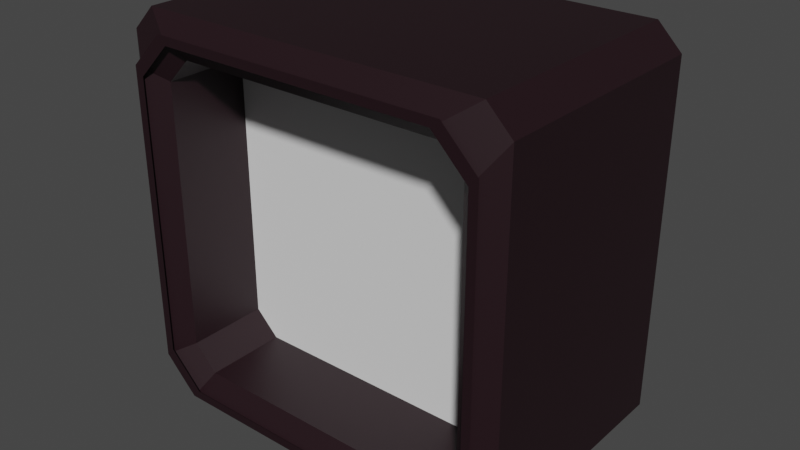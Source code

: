 # Source: BasicBox.blend  (saved by Blender 2.93.21; exported with 4.5.12 LTS)
import bpy
from mathutils import Matrix  # noqa: F401  (used for matrix-valued properties, if any)

bpy.ops.wm.read_factory_settings(use_empty=True)
scene = bpy.context.scene
scene.name = 'Scene'

# ---- collections
col_collection = bpy.data.collections.new('Collection'); scene.collection.children.link(col_collection)

# ---- materials (node trees are filled in below, after node groups)
mat_base = bpy.data.materials.new('Base')
mat_base.use_transparent_shadow = False
mat_icon = bpy.data.materials.new('Icon')
mat_icon.use_transparent_shadow = False

# ---- material node trees
mat_base.use_nodes = True; mat_base.node_tree.nodes.clear()
_N = mat_base.node_tree.nodes; _L = mat_base.node_tree.links
n0 = _N.new('ShaderNodeBsdfPrincipled'); n0.name = 'Principled BSDF'; n0.location = (10, 300)
n0.distribution = 'GGX'
n0.subsurface_method = 'BURLEY'
n0.inputs[0].default_value = (0.01467, 0.004128, 0.007027, 1.0)
n0.inputs[3].default_value = 1.45
n0.inputs[27].default_value = (0.0, 0.0, 0.0, 1.0)
n0.inputs[28].default_value = 1.0
n1 = _N.new('ShaderNodeOutputMaterial'); n1.name = 'Material Output'; n1.location = (300, 300)
_L.new(n0.outputs[0], n1.inputs[0])
n1.is_active_output = True
mat_icon.use_nodes = True; mat_icon.node_tree.nodes.clear()
_N = mat_icon.node_tree.nodes; _L = mat_icon.node_tree.links
n0 = _N.new('ShaderNodeBsdfPrincipled'); n0.name = 'Principled BSDF'; n0.location = (10, 300)
n0.distribution = 'GGX'
n0.subsurface_method = 'BURLEY'
n0.inputs[0].default_value = (0.2176, 0.5165, 1.0, 1.0)
n0.inputs[3].default_value = 1.45
n0.inputs[27].default_value = (0.0, 0.0, 0.0, 1.0)
n0.inputs[28].default_value = 1.0
n1 = _N.new('ShaderNodeOutputMaterial'); n1.name = 'Material Output'; n1.location = (300, 300)
_L.new(n0.outputs[0], n1.inputs[0])
n1.is_active_output = True

# ---- world
world_world = bpy.data.worlds.new('World'); scene.world = world_world
world_world.use_nodes = True; world_world.node_tree.nodes.clear()
_N = world_world.node_tree.nodes; _L = world_world.node_tree.links
n0 = _N.new('ShaderNodeOutputWorld'); n0.name = 'World Output'; n0.location = (300, 300)
n1 = _N.new('ShaderNodeBackground'); n1.name = 'Background'; n1.location = (10, 300)
n1.inputs[0].default_value = (0.05088, 0.05088, 0.05088, 1.0)
_L.new(n1.outputs[0], n0.inputs[0])
n0.is_active_output = True
world_world.color = (0.05088, 0.05088, 0.05088)
world_world.use_sun_shadow = False
world_world.sun_shadow_jitter_overblur = 0.0

# ---- meshes
me_cube_001 = bpy.data.meshes.new('Cube.001')
me_cube_001.from_pydata([(-0.7988, -0.6951, -0.6763), (-0.9212, -0.7791, -0.748), (-0.748, -0.7791, -0.9212), (-0.6763, -0.6951, -0.7988), (-0.7988, -0.6951, 0.6763), (-0.6763, -0.6951, 0.7988), (-0.748, -0.7791, 0.9212), (-0.9212, -0.7791, 0.748), (-0.8776, 0.5091, -1.0), (-1.0, 0.5091, -0.8776), (-0.8776, 0.5931, -0.8776), (-0.8776, 0.5091, 1.0), (-0.8776, 0.5931, 0.8776), (-1.0, 0.5091, 0.8776), (0.7988, -0.6951, -0.6763), (0.6763, -0.6951, -0.7988), (0.748, -0.7791, -0.9212), (0.9212, -0.7791, -0.748), (0.7988, -0.6951, 0.6763), (0.9212, -0.7791, 0.748), (0.748, -0.7791, 0.9212), (0.6763, -0.6951, 0.7988), (0.8776, 0.5091, -1.0), (0.8776, 0.5931, -0.8776), (1.0, 0.5091, -0.8776), (0.8776, 0.5091, 1.0), (1.0, 0.5091, 0.8776), (0.8776, 0.5931, 0.8776), (-0.8776, -0.6951, -1.0), (-0.7044, -0.7791, -0.8776), (-0.8776, -0.7791, -0.7044), (-1.0, -0.6951, -0.8776), (-0.8776, -0.7791, 0.7044), (-0.7044, -0.7791, 0.8776), (-0.8776, -0.6951, 1.0), (-1.0, -0.6951, 0.8776), (0.8776, -0.6951, 1.0), (0.7044, -0.7791, 0.8776), (0.8776, -0.7791, 0.7044), (1.0, -0.6951, 0.8776), (0.8776, -0.6951, -1.0), (1.0, -0.6951, -0.8776), (0.8776, -0.7791, -0.7044), (0.7044, -0.7791, -0.8776), (-0.7988, 0.01786, -0.6763), (-0.6763, 0.01786, -0.7988), (-0.6763, 0.1019, -0.6763), (-0.7988, 0.01786, 0.6763), (-0.6763, 0.1019, 0.6763), (-0.6763, 0.01786, 0.7988), (0.7988, 0.01786, 0.6763), (0.6763, 0.01786, 0.7988), (0.6763, 0.1019, 0.6763), (0.7988, 0.01786, -0.6763), (0.6763, 0.1019, -0.6763), (0.6763, 0.01786, -0.7988)], [], [(10, 12, 27, 23), (25, 11, 34, 36), (54, 52, 48, 46), (16, 2, 29, 43), (31, 35, 13, 9), (14, 18, 50, 53), (3, 15, 55, 45), (24, 26, 39, 41), (21, 5, 49, 51), (8, 22, 40, 28), (1, 7, 32, 30), (6, 20, 37, 33), (19, 17, 42, 38), (0, 1, 2, 3), (4, 5, 6, 7), (8, 9, 10), (11, 12, 13), (14, 15, 16, 17), (18, 19, 20, 21), (22, 23, 24), (25, 26, 27), (28, 29, 30, 31), (32, 33, 34, 35), (36, 37, 38, 39), (40, 41, 42, 43), (44, 45, 46), (47, 48, 49), (50, 51, 52), (53, 54, 55), (8, 28, 31, 9), (30, 32, 35, 31), (34, 11, 13, 35), (12, 10, 9, 13), (22, 8, 10, 23), (11, 25, 27, 12), (26, 24, 23, 27), (40, 22, 24, 41), (25, 36, 39, 26), (38, 42, 41, 39), (28, 40, 43, 29), (36, 34, 33, 37), (0, 4, 7, 1), (18, 14, 17, 19), (2, 16, 15, 3), (20, 6, 5, 21), (29, 2, 1, 30), (6, 33, 32, 7), (37, 20, 19, 38), (16, 43, 42, 17), (46, 48, 47, 44), (52, 54, 53, 50), (45, 55, 54, 46), (51, 49, 48, 52), (14, 53, 55, 15), (44, 0, 3, 45), (49, 5, 4, 47), (50, 18, 21, 51), (4, 0, 44, 47)])
me_cube_001.polygons.foreach_set('material_index', [0, 0, 1, 0, 0, 0, 0, 0, 0, 0, 0, 0, 0, 0, 0, 0, 0, 0, 0, 0, 0, 0, 0, 0, 0, 0, 0, 0, 0, 0, 0, 0, 0, 0, 0, 0, 0, 0, 0, 0, 0, 0, 0, 0, 0, 0, 0, 0, 0, 0, 0, 0, 0, 0, 0, 0, 0, 0])
_uv = me_cube_001.uv_layers.new(name='UVMap')
_uv.uv.foreach_set('vector', [0.3903, 0.2653, 0.6097, 0.2653, 0.6097, 0.4847, 0.3903, 0.4847, 0.6403, 0.5153, 0.8597, 0.5153, 0.8597, 0.7347, 0.6403, 0.7347, 0.4155, 0.7905, 0.5845, 0.7905, 0.5845, 0.9595, 0.4155, 0.9595, 0.3848, 0.7815, 0.3848, 0.9685, 0.3903, 0.963, 0.3903, 0.787, 0.3903, 0.01531, 0.6097, 0.01531, 0.6097, 0.2347, 0.3903, 0.2347, 0.4155, 0.7752, 0.5845, 0.7752, 0.5845, 0.7752, 0.4155, 0.7752, 0.4002, 0.9595, 0.4002, 0.7905, 0.4002, 0.7905, 0.4002, 0.9595, 0.3903, 0.5153, 0.6097, 0.5153, 0.6097, 0.7347, 0.3903, 0.7347, 0.5998, 0.7905, 0.5998, 0.9595, 0.5998, 0.9595, 0.5998, 0.7905, 0.1403, 0.5153, 0.3597, 0.5153, 0.3597, 0.7347, 0.1403, 0.7347, 0.4065, 0.9902, 0.5935, 0.9902, 0.588, 0.9847, 0.412, 0.9847, 0.6152, 0.9685, 0.6152, 0.7815, 0.6097, 0.787, 0.6097, 0.963, 0.5935, 0.7598, 0.4065, 0.7598, 0.412, 0.7653, 0.588, 0.7653, 0.4155, 0.9748, 0.4065, 0.9902, 0.3848, 0.9685, 0.4002, 0.9595, 0.5845, 0.9748, 0.5998, 0.9595, 0.6152, 0.9685, 0.5935, 0.9902, 0.1403, 0.5153, 0.125, 0.5153, 0.1403, 0.5, 0.625, 0.2653, 0.625, 0.2653, 0.6097, 0.25, 0.4155, 0.7752, 0.4002, 0.7905, 0.3848, 0.7815, 0.4065, 0.7598, 0.5845, 0.7752, 0.5935, 0.7598, 0.6152, 0.7815, 0.5998, 0.7905, 0.3597, 0.5153, 0.3597, 0.5, 0.375, 0.5153, 0.625, 0.5153, 0.625, 0.5153, 0.6097, 0.5, 0.375, 0.9847, 0.375, 0.963, 0.4002, 0.9748, 0.3827, 0.9923, 0.588, 0.9847, 0.5998, 0.9748, 0.6173, 0.9923, 0.6097, 1.0, 0.625, 0.7653, 0.5998, 0.7752, 0.588, 0.75, 0.6097, 0.75, 0.3597, 0.7347, 0.375, 0.7347, 0.3597, 0.75, 0.338, 0.75, 0.4155, 0.9748, 0.4002, 0.9595, 0.4155, 0.9595, 0.5845, 0.9748, 0.5845, 0.9595, 0.5998, 0.9595, 0.5845, 0.7752, 0.5998, 0.7905, 0.5845, 0.7905, 0.4155, 0.7752, 0.4155, 0.7905, 0.4002, 0.7905, 0.1403, 0.5153, 0.1403, 0.7347, 0.125, 0.7347, 0.125, 0.5153, 0.412, 0.0, 0.588, 0.0, 0.6097, 0.01531, 0.3903, 0.01531, 0.625, 0.01531, 0.625, 0.2347, 0.6097, 0.2347, 0.6097, 0.01531, 0.6097, 0.2653, 0.3903, 0.2653, 0.3903, 0.2347, 0.6097, 0.2347, 0.3597, 0.5153, 0.1403, 0.5153, 0.1403, 0.5, 0.3597, 0.5, 0.625, 0.2653, 0.625, 0.4847, 0.6097, 0.4847, 0.6097, 0.2653, 0.6097, 0.5153, 0.3903, 0.5153, 0.3903, 0.4847, 0.6097, 0.4847, 0.3597, 0.7347, 0.3597, 0.5153, 0.3903, 0.5153, 0.3903, 0.7347, 0.6403, 0.5153, 0.6403, 0.7347, 0.6097, 0.7347, 0.6097, 0.5153, 0.588, 0.7653, 0.412, 0.7653, 0.3903, 0.7347, 0.6097, 0.7347, 0.1403, 0.7347, 0.3597, 0.7347, 0.338, 0.75, 0.162, 0.75, 0.625, 0.7653, 0.625, 0.9847, 0.6097, 0.963, 0.6097, 0.787, 0.4155, 0.9748, 0.5845, 0.9748, 0.5935, 0.9902, 0.4065, 0.9902, 0.5845, 0.7752, 0.4155, 0.7752, 0.4065, 0.7598, 0.5935, 0.7598, 0.3848, 0.9685, 0.3848, 0.7815, 0.4002, 0.7905, 0.4002, 0.9595, 0.6152, 0.7815, 0.6152, 0.9685, 0.5998, 0.9595, 0.5998, 0.7905, 0.3903, 0.963, 0.3848, 0.9685, 0.4065, 0.9902, 0.412, 0.9847, 0.6152, 0.9685, 0.6097, 0.963, 0.588, 0.9847, 0.5935, 0.9902, 0.6097, 0.787, 0.6152, 0.7815, 0.5935, 0.7598, 0.588, 0.7653, 0.3848, 0.7815, 0.3903, 0.787, 0.412, 0.7653, 0.4065, 0.7598, 0.4155, 0.9595, 0.5845, 0.9595, 0.5845, 0.9748, 0.4155, 0.9748, 0.5845, 0.7905, 0.4155, 0.7905, 0.4155, 0.7752, 0.5845, 0.7752, 0.4002, 0.9595, 0.4002, 0.7905, 0.4155, 0.7905, 0.4155, 0.9595, 0.5998, 0.7905, 0.5998, 0.9595, 0.5845, 0.9595, 0.5845, 0.7905, 0.4155, 0.7752, 0.4155, 0.7752, 0.4002, 0.7905, 0.4002, 0.7905, 0.4155, 0.9748, 0.4155, 0.9748, 0.4002, 0.9595, 0.4002, 0.9595, 0.5998, 0.9595, 0.5998, 0.9595, 0.5845, 0.9748, 0.5845, 0.9748, 0.5845, 0.7752, 0.5845, 0.7752, 0.5998, 0.7905, 0.5998, 0.7905, 0.5845, 0.9748, 0.4155, 0.9748, 0.4155, 0.9748, 0.5845, 0.9748])
me_cube_001.materials.append(mat_base)
me_cube_001.materials.append(mat_icon)
me_cube_001.use_remesh_fix_poles = True
me_cube_001.use_remesh_preserve_attributes = False
me_cube_001.update()
me_plane = bpy.data.meshes.new('Plane')
me_plane.from_pydata([(-1.0, -1.0, 0.0), (1.0, -1.0, 0.0), (-1.0, 1.0, 0.0), (1.0, 1.0, 0.0)], [], [(0, 1, 3, 2)])
_uv = me_plane.uv_layers.new(name='UVMap')
_uv.uv.foreach_set('vector', [0.0, 0.0, 1.0, 0.0, 1.0, 1.0, 0.0, 1.0])
me_plane.use_remesh_fix_poles = True
me_plane.use_remesh_preserve_attributes = False
me_plane.update()
me_plane_001 = bpy.data.meshes.new('Plane.001')
me_plane_001.from_pydata([(-1.0, -1.0, 0.0), (1.0, -1.0, 0.0), (-1.0, 1.0, 0.0), (1.0, 1.0, 0.0)], [], [(0, 1, 3, 2)])
_uv = me_plane_001.uv_layers.new(name='UVMap')
_uv.uv.foreach_set('vector', [0.0, 0.0, 1.0, 0.0, 1.0, 1.0, 0.0, 1.0])
me_plane_001.use_remesh_fix_poles = True
me_plane_001.use_remesh_preserve_attributes = False
me_plane_001.update()

# ---- objects
ob_cube = bpy.data.objects.new('Cube', me_cube_001)
ob_icon = bpy.data.objects.new('Icon', me_plane)
ob_collider = bpy.data.objects.new('Collider', me_plane_001)

# ---- transforms, parenting, visibility, modifiers, constraints
ob_cube.location = (0.0, 0.0, 0.0)
ob_icon.location = (0.0, 0.0, 0.0)
ob_icon.rotation_euler = (1.571, -0.0, 0.0)
ob_icon.scale = (0.806, 0.806, 0.806)
ob_collider.location = (0.0, -0.2772, 0.0)
ob_collider.rotation_euler = (1.571, -0.0, 0.0)
ob_collider.scale = (0.806, 0.806, 0.806)

# ---- collection membership
col_collection.objects.link(ob_cube)
col_collection.objects.link(ob_icon)
col_collection.objects.link(ob_collider)

# ---- scene / render settings (as saved in the file)
scene.frame_start = 1; scene.frame_end = 250; scene.frame_set(44)
scene.render.engine = 'BLENDER_EEVEE_NEXT'
scene.cycles.use_denoising = False
scene.cycles.samples = 128
scene.cycles.sampling_pattern = 'TABULATED_SOBOL'
scene.cycles.use_adaptive_sampling = False
scene.cycles.use_light_tree = False
scene.view_settings.view_transform = 'Filmic'
bpy.context.view_layer.update()

# ---- added for rendering (the .blend has no active camera and no usable light): camera, sun
cam_auto = bpy.data.cameras.new('AutoCamera')
cam_auto.lens = 50.0
cam_auto.sensor_width = 36.0
cam_auto.clip_end = 1000.0
ob_auto_camera = bpy.data.objects.new('AutoCamera', cam_auto)
scene.collection.objects.link(ob_auto_camera)
ob_auto_camera.location = (2.90862, -3.58335, 2.3269)
ob_auto_camera.rotation_euler = (1.09748, -7.21219e-08, 0.694738)
scene.camera = ob_auto_camera
light_auto_sun = bpy.data.lights.new('AutoSun', 'SUN')
light_auto_sun.energy = 3.0
light_auto_sun.angle = 0.0523599
ob_auto_sun = bpy.data.objects.new('AutoSun', light_auto_sun)
scene.collection.objects.link(ob_auto_sun)
ob_auto_sun.rotation_euler = (0.872665, 0.174533, 0.523599)
bpy.context.view_layer.update()
